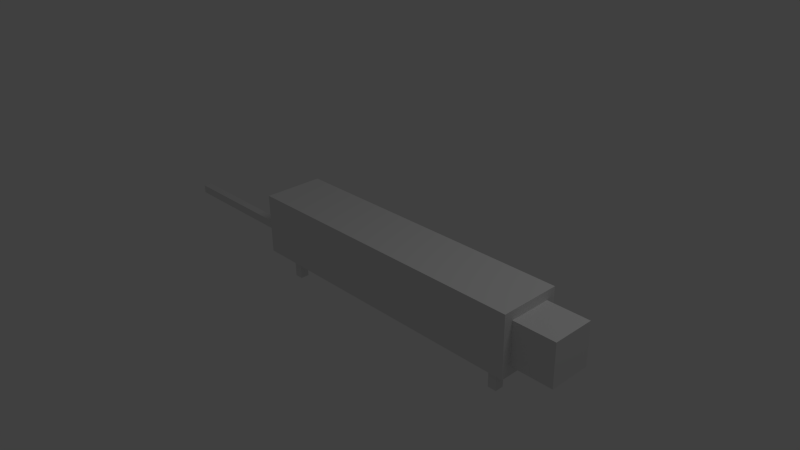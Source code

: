 # Source: rat.blend  (saved by Blender 2.63.0; exported with 4.5.12 LTS)
import bpy
from mathutils import Matrix  # noqa: F401  (used for matrix-valued properties, if any)

bpy.ops.wm.read_factory_settings(use_empty=True)
scene = bpy.context.scene
scene.name = 'Scene'

# ---- collections
col_collection_1 = bpy.data.collections.new('Collection 1'); scene.collection.children.link(col_collection_1)

# ---- materials (node trees are filled in below, after node groups)
mat_material = bpy.data.materials.new('Material')
mat_material.alpha_threshold = 0.0
mat_material.use_transparent_shadow = False
mat_material.roughness = 0.5
mat_material.line_color = (0.0, 0.0, 0.0, 1.0)

# ---- material node trees

# ---- world
world_world = bpy.data.worlds.new('World'); scene.world = world_world
world_world.color = (0.05088, 0.05088, 0.05088)
world_world.use_sun_shadow = False
world_world.sun_shadow_jitter_overblur = 0.0
world_world.cycles.sampling_method = 'MANUAL'
world_world.cycles.sample_map_resolution = 256

# ---- cameras
cam_camera = bpy.data.cameras.new('Camera')
cam_camera.clip_end = 100.0
cam_camera.lens = 35.0
cam_camera.sensor_width = 32.0
cam_camera.sensor_height = 18.0
cam_camera.ortho_scale = 7.314
cam_camera.dof.focus_distance = 0.0
cam_camera.dof.aperture_fstop = 128.0

# ---- lights
light_lamp = bpy.data.lights.new('Lamp', 'POINT')
light_lamp.transmission_factor = 0.0
light_lamp.cutoff_distance = 30.0
light_lamp.energy = 100.0
light_lamp.shadow_buffer_clip_start = 1.001
light_lamp.shadow_soft_size = 1.0
light_lamp.shadow_maximum_resolution = 0.006
light_lamp.use_absolute_resolution = True
light_lamp.cycles.use_multiple_importance_sampling = False

# ---- meshes
me_cube = bpy.data.meshes.new('Cube')
me_cube.from_pydata([(1.0, 1.0, -1.0), (1.0, -1.0, -1.0), (-1.0, -1.0, -1.0), (-1.0, 1.0, -1.0), (1.0, 1.0, 1.0), (1.0, -1.0, 1.0), (-1.0, -1.0, 1.0), (-1.0, 1.0, 1.0), (1.277, 0.7, -0.7), (1.277, -0.7, -0.7), (0.9419, -0.7, -0.7), (0.9419, 0.7, -0.7), (1.277, 0.7, 0.7), (1.277, -0.7, 0.7), (0.9419, -0.7, 0.7), (0.9419, 0.7, 0.7), (-0.9914, 0.14, -0.9262), (-0.9914, -0.14, -0.9262), (-2.111, -0.14, -0.9262), (-2.111, 0.14, -0.9262), (-0.9914, 0.14, -0.6462), (-0.9914, -0.14, -0.6462), (-2.111, -0.14, -0.6462), (-2.111, 0.14, -0.6462), (-0.9914, -2.98e-08, -0.9262), (-1.551, 0.14, -0.9262), (-0.9914, 0.14, -0.7862), (-1.551, -0.14, -0.9262), (-0.9914, -0.14, -0.7862), (-2.111, 2.98e-08, -0.9262), (-2.111, -0.14, -0.7862), (-2.111, 0.14, -0.7862), (-0.9914, -8.941e-08, -0.6462), (-1.551, 0.14, -0.6462), (-1.551, -0.14, -0.6462), (-2.111, 0.0, -0.6462), (-1.551, 0.0, -0.9262), (-1.551, -4.47e-08, -0.6462), (-0.9914, -5.96e-08, -0.7862), (-1.551, -0.14, -0.7862), (-2.111, 1.49e-08, -0.7862), (-1.551, 0.14, -0.7862), (1.788e-07, 1.0, -1.0), (0.0, -1.0, -1.0), (2.384e-07, 1.0, 1.0), (-5.364e-07, -1.0, 1.0), (-0.5, 1.0, -1.0), (-0.5, -1.0, -1.0), (-0.5, 1.0, 1.0), (-0.5, -1.0, 1.0), (0.5, -1.0, 1.0), (0.5, 1.0, 1.0), (0.5, -1.0, -1.0), (0.5, 1.0, -1.0), (0.9452, -0.6157, -1.549), (0.9452, -0.8957, -1.549), (0.8892, -0.8957, -1.549), (0.8892, -0.6157, -1.549), (0.9452, -0.6157, -0.9887), (0.9452, -0.8957, -0.9887), (0.8892, -0.8957, -0.9887), (0.8892, -0.6157, -0.9887), (0.9452, 0.9102, -1.549), (0.9452, 0.6302, -1.549), (0.8892, 0.6302, -1.549), (0.8892, 0.9102, -1.549), (0.9452, 0.9102, -0.9887), (0.9452, 0.6302, -0.9887), (0.8892, 0.6302, -0.9887), (0.8892, 0.9102, -0.9887), (-0.7306, -0.6157, -1.549), (-0.7306, -0.8957, -1.549), (-0.7866, -0.8957, -1.549), (-0.7866, -0.6157, -1.549), (-0.7306, -0.6157, -0.9887), (-0.7306, -0.8957, -0.9887), (-0.7866, -0.8957, -0.9887), (-0.7866, -0.6157, -0.9887), (-0.7306, 0.9102, -1.549), (-0.7306, 0.6302, -1.549), (-0.7866, 0.6302, -1.549), (-0.7866, 0.9102, -1.549), (-0.7306, 0.9102, -0.9887), (-0.7306, 0.6302, -0.9887), (-0.7866, 0.6302, -0.9887), (-0.7866, 0.9102, -0.9887), (-1.831, 0.14, -0.9262), (-1.831, -0.14, -0.9262), (-1.831, 0.14, -0.6462), (-1.831, -0.14, -0.6462), (-1.831, 1.49e-08, -0.9262), (-1.831, -2.235e-08, -0.6462), (-1.831, -0.14, -0.7862), (-1.831, 0.14, -0.7862)], [], [(46, 47, 2, 3), (48, 7, 6, 49), (0, 4, 5, 1), (47, 49, 6, 2), (2, 6, 7, 3), (48, 46, 3, 7), (8, 9, 10, 11), (12, 15, 14, 13), (8, 12, 13, 9), (9, 13, 14, 10), (10, 14, 15, 11), (12, 8, 11, 15), (90, 87, 18, 29), (91, 35, 22, 89), (38, 32, 21, 28), (92, 89, 22, 30), (40, 35, 23, 31), (93, 86, 19, 31), (86, 90, 29, 19), (16, 24, 36, 25), (24, 17, 27, 36), (32, 37, 34, 21), (20, 33, 37, 32), (88, 23, 35, 91), (24, 38, 28, 17), (16, 26, 38, 24), (26, 20, 32, 38), (87, 92, 30, 18), (17, 28, 39, 27), (28, 21, 34, 39), (29, 40, 31, 19), (18, 30, 40, 29), (30, 22, 35, 40), (88, 93, 31, 23), (20, 26, 41, 33), (26, 16, 25, 41), (53, 52, 43, 42), (51, 44, 45, 50), (52, 50, 45, 43), (51, 53, 42, 44), (4, 51, 50, 5), (44, 48, 49, 45), (44, 42, 46, 48), (1, 5, 50, 52), (0, 1, 52, 53), (4, 0, 53, 51), (42, 43, 47, 46), (43, 45, 49, 47), (54, 55, 56, 57), (58, 61, 60, 59), (54, 58, 59, 55), (55, 59, 60, 56), (56, 60, 61, 57), (58, 54, 57, 61), (62, 63, 64, 65), (66, 69, 68, 67), (62, 66, 67, 63), (63, 67, 68, 64), (64, 68, 69, 65), (66, 62, 65, 69), (70, 71, 72, 73), (74, 77, 76, 75), (70, 74, 75, 71), (71, 75, 76, 72), (72, 76, 77, 73), (74, 70, 73, 77), (78, 79, 80, 81), (82, 85, 84, 83), (78, 82, 83, 79), (79, 83, 84, 80), (80, 84, 85, 81), (82, 78, 81, 85), (36, 27, 87, 90), (37, 91, 89, 34), (39, 34, 89, 92), (41, 25, 86, 93), (25, 36, 90, 86), (33, 88, 91, 37), (27, 39, 92, 87), (33, 41, 93, 88)])
_uv = me_cube.uv_layers.new(name='UVMap')
_uv.uv.foreach_set('vector', [0.6632, 0.5733, 0.9814, 0.5723, 0.9817, 0.6519, 0.6634, 0.6529, 0.981, 0.2445, 0.9807, 0.324, 0.6624, 0.3231, 0.6627, 0.2435, 0.6519, 0.3336, 0.6529, 0.6519, 0.3346, 0.6529, 0.3336, 0.3346, 0.5733, 0.3233, 0.5723, 0.005019, 0.6519, 0.004774, 0.6529, 0.3231, 0.3231, 0.3336, 0.324, 0.6519, 0.005751, 0.6529, 0.004775, 0.3346, 0.005507, 0.2445, 0.3238, 0.2435, 0.324, 0.3231, 0.005751, 0.324, 0.3869, 0.6624, 0.3876, 0.8852, 0.3343, 0.8854, 0.3336, 0.6626, 0.2072, 0.6624, 0.2605, 0.6626, 0.2598, 0.8854, 0.2065, 0.8852, 0.8852, 0.6624, 0.8859, 0.8852, 0.6631, 0.8859, 0.6624, 0.6631, 0.005458, 0.8854, 0.004775, 0.6626, 0.0581, 0.6624, 0.05878, 0.8852, 0.6522, 0.6624, 0.6529, 0.8852, 0.4301, 0.8859, 0.4294, 0.6631, 0.3234, 0.6624, 0.324, 0.8852, 0.2707, 0.8854, 0.27, 0.6626, 0.9728, 0.7962, 0.9951, 0.7961, 0.9952, 0.8407, 0.9729, 0.8407, 0.9179, 0.7962, 0.9177, 0.8407, 0.8955, 0.8407, 0.8956, 0.7961, 0.8092, 0.9178, 0.8092, 0.9401, 0.787, 0.9402, 0.7869, 0.9179, 0.1742, 0.707, 0.152, 0.7071, 0.1518, 0.6626, 0.1741, 0.6625, 0.6848, 0.9178, 0.6848, 0.9401, 0.6626, 0.9402, 0.6625, 0.9179, 0.09102, 0.7962, 0.1133, 0.7961, 0.1134, 0.8407, 0.09116, 0.8407, 0.9505, 0.7962, 0.9728, 0.7962, 0.9729, 0.8407, 0.9507, 0.8408, 0.9501, 0.6626, 0.9724, 0.6625, 0.9727, 0.7516, 0.9504, 0.7517, 0.9724, 0.6625, 0.9947, 0.6624, 0.995, 0.7515, 0.9727, 0.7516, 0.9183, 0.6625, 0.918, 0.7516, 0.8957, 0.7515, 0.896, 0.6624, 0.9406, 0.6626, 0.9403, 0.7517, 0.918, 0.7516, 0.9183, 0.6625, 0.9402, 0.7962, 0.94, 0.8408, 0.9177, 0.8407, 0.9179, 0.7962, 0.8091, 0.8955, 0.8092, 0.9178, 0.7869, 0.9179, 0.7868, 0.8956, 0.8314, 0.8955, 0.8315, 0.9177, 0.8092, 0.9178, 0.8091, 0.8955, 0.8315, 0.9177, 0.8315, 0.94, 0.8092, 0.9401, 0.8092, 0.9178, 0.1965, 0.707, 0.1742, 0.707, 0.1741, 0.6625, 0.1964, 0.6624, 0.1969, 0.8407, 0.1747, 0.8407, 0.1744, 0.7516, 0.1967, 0.7515, 0.1747, 0.8407, 0.1524, 0.8408, 0.1521, 0.7517, 0.1744, 0.7516, 0.6847, 0.8955, 0.6848, 0.9178, 0.6625, 0.9179, 0.6624, 0.8956, 0.707, 0.8955, 0.707, 0.9177, 0.6848, 0.9178, 0.6847, 0.8955, 0.707, 0.9177, 0.7071, 0.94, 0.6848, 0.9401, 0.6848, 0.9178, 0.06874, 0.7962, 0.09102, 0.7962, 0.09116, 0.8407, 0.06888, 0.8408, 0.06833, 0.6626, 0.09061, 0.6625, 0.09089, 0.7516, 0.0686, 0.7517, 0.09061, 0.6625, 0.1129, 0.6624, 0.1132, 0.7515, 0.09089, 0.7516, 0.6627, 0.4141, 0.981, 0.4132, 0.9812, 0.4927, 0.6629, 0.4937, 0.9814, 0.08533, 0.9812, 0.1649, 0.6629, 0.1639, 0.6632, 0.08435, 0.4141, 0.3238, 0.4132, 0.005507, 0.4927, 0.005263, 0.4937, 0.3236, 0.005019, 0.08533, 0.3233, 0.08435, 0.3236, 0.1639, 0.005263, 0.1649, 0.9817, 0.005751, 0.9814, 0.08533, 0.6632, 0.08435, 0.6634, 0.004775, 0.9812, 0.1649, 0.981, 0.2445, 0.6627, 0.2435, 0.6629, 0.1639, 0.005263, 0.1649, 0.3236, 0.1639, 0.3238, 0.2435, 0.005507, 0.2445, 0.3346, 0.324, 0.3336, 0.005751, 0.4132, 0.005507, 0.4141, 0.3238, 0.6624, 0.3346, 0.9807, 0.3336, 0.981, 0.4132, 0.6627, 0.4141, 0.004774, 0.005751, 0.3231, 0.004774, 0.3233, 0.08435, 0.005019, 0.08533, 0.6629, 0.4937, 0.9812, 0.4927, 0.9814, 0.5723, 0.6632, 0.5733, 0.4937, 0.3236, 0.4927, 0.005263, 0.5723, 0.005019, 0.5733, 0.3233, 0.6438, 0.94, 0.644, 0.8955, 0.6529, 0.8955, 0.6527, 0.94, 0.7355, 0.8955, 0.7445, 0.8955, 0.7443, 0.94, 0.7354, 0.94, 0.05851, 0.8949, 0.05878, 0.9841, 0.01422, 0.9842, 0.01395, 0.8951, 0.4198, 0.8598, 0.4196, 0.949, 0.4106, 0.9489, 0.4109, 0.8598, 0.3238, 0.8949, 0.324, 0.9841, 0.2795, 0.9842, 0.2792, 0.8951, 0.1319, 0.6624, 0.1322, 0.7515, 0.1233, 0.7516, 0.123, 0.6624, 0.7771, 0.8955, 0.7773, 0.94, 0.7684, 0.94, 0.7682, 0.8955, 0.4481, 0.8955, 0.457, 0.8955, 0.4569, 0.94, 0.448, 0.94, 0.1675, 0.8504, 0.1678, 0.9395, 0.1233, 0.9396, 0.123, 0.8505, 0.4198, 0.6624, 0.4196, 0.7516, 0.4106, 0.7515, 0.4109, 0.6624, 0.2602, 0.8949, 0.2605, 0.9841, 0.2159, 0.9842, 0.2157, 0.8951, 0.4196, 0.7611, 0.4198, 0.8502, 0.4109, 0.8503, 0.4106, 0.7611, 0.132, 0.7611, 0.1322, 0.8057, 0.1233, 0.8057, 0.1231, 0.7611, 0.4295, 0.8955, 0.4384, 0.8955, 0.4383, 0.94, 0.4294, 0.94, 0.1132, 0.8504, 0.1134, 0.9395, 0.06888, 0.9396, 0.0686, 0.8505, 0.188, 0.9395, 0.1877, 0.8504, 0.1967, 0.8504, 0.1969, 0.9395, 0.8859, 0.8956, 0.8856, 0.9847, 0.8411, 0.9846, 0.8413, 0.8955, 0.9588, 0.8504, 0.959, 0.9395, 0.9501, 0.9395, 0.9498, 0.8504, 0.6066, 0.94, 0.6068, 0.8955, 0.6157, 0.8955, 0.6155, 0.94, 0.6254, 0.8955, 0.6343, 0.8955, 0.6341, 0.94, 0.6252, 0.94, 0.94, 0.8504, 0.9403, 0.9395, 0.8957, 0.9396, 0.8955, 0.8505, 0.9689, 0.9395, 0.9686, 0.8504, 0.9775, 0.8504, 0.9778, 0.9395, 0.3876, 0.8951, 0.3873, 0.9842, 0.3428, 0.9841, 0.343, 0.8949, 0.7256, 0.8955, 0.7259, 0.9846, 0.7169, 0.9846, 0.7167, 0.8955, 0.9727, 0.7516, 0.995, 0.7515, 0.9951, 0.7961, 0.9728, 0.7962, 0.918, 0.7516, 0.9179, 0.7962, 0.8956, 0.7961, 0.8957, 0.7515, 0.1744, 0.7516, 0.1521, 0.7517, 0.152, 0.7071, 0.1742, 0.707, 0.09089, 0.7516, 0.1132, 0.7515, 0.1133, 0.7961, 0.09102, 0.7962, 0.9504, 0.7517, 0.9727, 0.7516, 0.9728, 0.7962, 0.9505, 0.7962, 0.9403, 0.7517, 0.9402, 0.7962, 0.9179, 0.7962, 0.918, 0.7516, 0.1967, 0.7515, 0.1744, 0.7516, 0.1742, 0.707, 0.1965, 0.707, 0.0686, 0.7517, 0.09089, 0.7516, 0.09102, 0.7962, 0.06874, 0.7962])
me_cube.materials.append(mat_material)
me_cube.use_remesh_preserve_volume = False
me_cube.use_remesh_preserve_attributes = False
me_cube.use_mirror_vertex_groups = False
me_cube.update()
arm_armature = bpy.data.armatures.new('Armature')  # bones are not reproduced

# ---- objects
ob_armature = bpy.data.objects.new('Armature', arm_armature)
ob_cube = bpy.data.objects.new('Cube', me_cube)
ob_lamp = bpy.data.objects.new('Lamp', light_lamp)
ob_camera = bpy.data.objects.new('Camera', cam_camera)

# ---- transforms, parenting, visibility, modifiers, constraints
ob_armature.location = (0.4469, 0.0, 0.0)
ob_armature.scale = (4.2, 4.2, 4.2)
ob_armature.show_in_front = True
ob_armature.lineart.crease_threshold = 0.0
ob_cube.parent = ob_armature
ob_cube.location = (0.0, 0.0, 0.0)
ob_cube.scale = (0.5, 0.1, 0.1)
ob_cube.lock_rotations_4d = False
ob_cube.empty_display_type = 'ARROWS'
ob_cube.lineart.crease_threshold = 0.0
_vg = ob_cube.vertex_groups.new(name='front')
_vg.add([0, 1, 4, 5, 50, 51, 52, 53, 54, 55, 56, 57, 58, 59, 60, 61, 62, 63, 64, 65, 66, 67, 68, 69], 1.0, 'REPLACE')
_vg = ob_cube.vertex_groups.new(name='middle_front')
_vg.add([42, 43, 44, 45, 50, 51, 52, 53], 1.0, 'REPLACE')
_vg = ob_cube.vertex_groups.new(name='middle_back')
_vg.add([42, 43, 44, 45, 46, 47, 48, 49], 1.0, 'REPLACE')
_vg = ob_cube.vertex_groups.new(name='back')
_vg.add([2, 3, 6, 7, 46, 47, 48, 49, 70, 71, 72, 73, 74, 75, 76, 77, 78, 79, 80, 81, 82, 83, 84, 85], 1.0, 'REPLACE')
_vg = ob_cube.vertex_groups.new(name='tail_1')
_vg.add([16, 17, 20, 21, 24, 25, 26, 27, 28, 32, 33, 34, 36, 37, 39, 41], 1.0, 'REPLACE')
_vg = ob_cube.vertex_groups.new(name='tail_2')
_vg.add([25, 27, 33, 34, 36, 37, 39, 41, 86, 87, 88, 89, 90, 91, 92, 93], 1.0, 'REPLACE')
_vg = ob_cube.vertex_groups.new(name='tail_3')
_vg.add([18, 19, 22, 23, 29, 30, 31, 35, 40, 86, 87, 88, 89, 90, 91, 92, 93], 1.0, 'REPLACE')
_vg = ob_cube.vertex_groups.new(name='head')
_vg.add([8, 9, 10, 11, 12, 13, 14, 15], 1.0, 'REPLACE')
_m = ob_cube.modifiers.new('Armature', 'ARMATURE')
_m.object = ob_armature
_m.use_bone_envelopes = True
ob_lamp.location = (4.076, 1.005, 5.904)
ob_lamp.rotation_euler = (0.6503, 0.05522, 1.866)
ob_lamp.lock_rotations_4d = False
ob_lamp.empty_display_type = 'ARROWS'
ob_lamp.color = (0.0, 0.0, 0.0, 0.0)
ob_lamp.lineart.crease_threshold = 0.0
ob_camera.location = (7.481, -6.508, 5.344)
ob_camera.rotation_euler = (1.109, 0.01082, 0.8149)
ob_camera.lock_rotations_4d = False
ob_camera.empty_display_type = 'ARROWS'
ob_camera.color = (0.0, 0.0, 0.0, 0.0)
ob_camera.display_type = 'WIRE'
ob_camera.lineart.crease_threshold = 0.0

# ---- collection membership
col_collection_1.objects.link(ob_armature)
col_collection_1.objects.link(ob_cube)
col_collection_1.objects.link(ob_lamp)
col_collection_1.objects.link(ob_camera)

# ---- scene / render settings (as saved in the file)
scene.camera = ob_camera
scene.frame_start = 1; scene.frame_end = 81; scene.frame_set(1)
scene.render.engine = 'BLENDER_EEVEE_NEXT'
scene.render.image_settings.color_mode = 'RGB'
scene.render.image_settings.compression = 90
scene.render.resolution_percentage = 50
scene.render.dither_intensity = 0.0
scene.render.bake_margin = 2
scene.render.bake_bias = 0.0
scene.cycles.use_denoising = False
scene.cycles.samples = 10
scene.cycles.sampling_pattern = 'TABULATED_SOBOL'
scene.cycles.light_sampling_threshold = 0.0
scene.cycles.use_adaptive_sampling = False
scene.cycles.use_light_tree = False
scene.cycles.blur_glossy = 0.0
scene.cycles.volume_bounces = 1
scene.cycles.pixel_filter_type = 'GAUSSIAN'
scene.cycles.sample_clamp_indirect = 0.0
scene.view_settings.view_transform = 'Standard'
bpy.context.view_layer.update()
